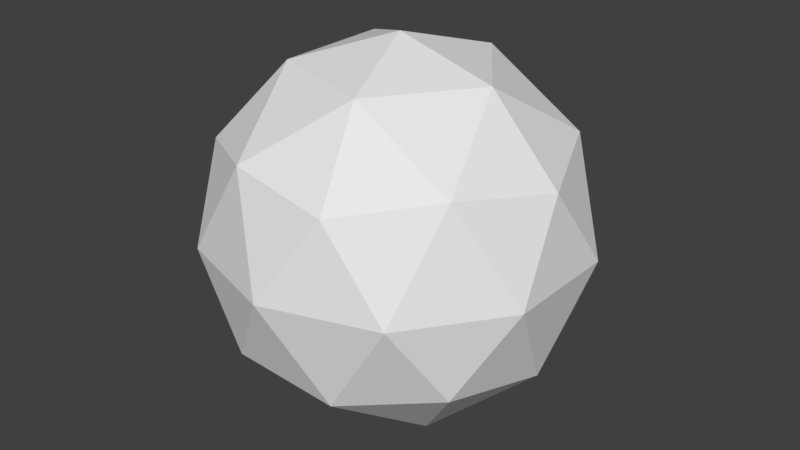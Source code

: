 # Source: CannonBall.blend  (saved by Blender 2.77.0; exported with 4.5.12 LTS)
import bpy
from mathutils import Matrix  # noqa: F401  (used for matrix-valued properties, if any)

bpy.ops.wm.read_factory_settings(use_empty=True)
scene = bpy.context.scene
scene.name = 'Scene'

# ---- collections
col_collection_1 = bpy.data.collections.new('Collection 1'); scene.collection.children.link(col_collection_1)

# ---- world
world_world = bpy.data.worlds.new('World'); scene.world = world_world
world_world.color = (0.05088, 0.05088, 0.05088)
world_world.use_sun_shadow = False
world_world.sun_shadow_jitter_overblur = 0.0
world_world.cycles.sampling_method = 'MANUAL'

# ---- meshes
me_icosphere = bpy.data.meshes.new('Icosphere')
me_icosphere.from_pydata([(0.0, 0.0, -1.0), (0.7236, -0.5257, -0.4472), (-0.2764, -0.8506, -0.4472), (-0.8944, 0.0, -0.4472), (-0.2764, 0.8506, -0.4472), (0.7236, 0.5257, -0.4472), (0.2764, -0.8506, 0.4472), (-0.7236, -0.5257, 0.4472), (-0.7236, 0.5257, 0.4472), (0.2764, 0.8506, 0.4472), (0.8944, 0.0, 0.4472), (0.0, 0.0, 1.0), (-0.1625, -0.5, -0.8507), (0.4253, -0.309, -0.8507), (0.2629, -0.809, -0.5257), (0.8506, 0.0, -0.5257), (0.4253, 0.309, -0.8507), (-0.5257, 0.0, -0.8507), (-0.6882, -0.5, -0.5257), (-0.1625, 0.5, -0.8507), (-0.6882, 0.5, -0.5257), (0.2629, 0.809, -0.5257), (0.9511, -0.309, 0.0), (0.9511, 0.309, 0.0), (0.0, -1.0, 0.0), (0.5878, -0.809, 0.0), (-0.9511, -0.309, 0.0), (-0.5878, -0.809, 0.0), (-0.5878, 0.809, 0.0), (-0.9511, 0.309, 0.0), (0.5878, 0.809, 0.0), (0.0, 1.0, 0.0), (0.6882, -0.5, 0.5257), (-0.2629, -0.809, 0.5257), (-0.8506, 0.0, 0.5257), (-0.2629, 0.809, 0.5257), (0.6882, 0.5, 0.5257), (0.1625, -0.5, 0.8507), (0.5257, 0.0, 0.8507), (-0.4253, -0.309, 0.8507), (-0.4253, 0.309, 0.8507), (0.1625, 0.5, 0.8507)], [], [(0, 13, 12), (1, 13, 15), (0, 12, 17), (0, 17, 19), (0, 19, 16), (1, 15, 22), (2, 14, 24), (3, 18, 26), (4, 20, 28), (5, 21, 30), (1, 22, 25), (2, 24, 27), (3, 26, 29), (4, 28, 31), (5, 30, 23), (6, 32, 37), (7, 33, 39), (8, 34, 40), (9, 35, 41), (10, 36, 38), (38, 41, 11), (38, 36, 41), (36, 9, 41), (41, 40, 11), (41, 35, 40), (35, 8, 40), (40, 39, 11), (40, 34, 39), (34, 7, 39), (39, 37, 11), (39, 33, 37), (33, 6, 37), (37, 38, 11), (37, 32, 38), (32, 10, 38), (23, 36, 10), (23, 30, 36), (30, 9, 36), (31, 35, 9), (31, 28, 35), (28, 8, 35), (29, 34, 8), (29, 26, 34), (26, 7, 34), (27, 33, 7), (27, 24, 33), (24, 6, 33), (25, 32, 6), (25, 22, 32), (22, 10, 32), (30, 31, 9), (30, 21, 31), (21, 4, 31), (28, 29, 8), (28, 20, 29), (20, 3, 29), (26, 27, 7), (26, 18, 27), (18, 2, 27), (24, 25, 6), (24, 14, 25), (14, 1, 25), (22, 23, 10), (22, 15, 23), (15, 5, 23), (16, 21, 5), (16, 19, 21), (19, 4, 21), (19, 20, 4), (19, 17, 20), (17, 3, 20), (17, 18, 3), (17, 12, 18), (12, 2, 18), (15, 16, 5), (15, 13, 16), (13, 0, 16), (12, 14, 2), (12, 13, 14), (13, 1, 14)])
me_icosphere.use_remesh_preserve_volume = False
me_icosphere.use_remesh_preserve_attributes = False
me_icosphere.use_mirror_vertex_groups = False
me_icosphere.update()
me_plane = bpy.data.meshes.new('Plane')
me_plane.from_pydata([(0.0, 0.0, 0.0)], [], [])
me_plane.use_remesh_preserve_volume = False
me_plane.use_remesh_preserve_attributes = False
me_plane.use_mirror_vertex_groups = False
me_plane.update()
me_cube = bpy.data.meshes.new('Cube')
me_cube.from_pydata([], [], [])
me_cube.use_remesh_preserve_volume = False
me_cube.use_remesh_preserve_attributes = False
me_cube.use_mirror_vertex_groups = False
me_cube.update()

# ---- objects
ob_icosphere = bpy.data.objects.new('Icosphere', me_icosphere)
ob_plane = bpy.data.objects.new('Plane', me_plane)
ob_cube = bpy.data.objects.new('Cube', me_cube)

# ---- transforms, parenting, visibility, modifiers, constraints
ob_icosphere.location = (0.0, 0.0, 0.0)
ob_icosphere.lineart.crease_threshold = 0.0
ob_plane.location = (0.0, 0.0, 0.0)
ob_plane.lineart.crease_threshold = 0.0
ob_cube.location = (0.0, 0.0, 0.0)
ob_cube.lineart.crease_threshold = 0.0

# ---- collection membership
col_collection_1.objects.link(ob_icosphere)
col_collection_1.objects.link(ob_plane)
col_collection_1.objects.link(ob_cube)

# ---- scene / render settings (as saved in the file)
scene.frame_start = 1; scene.frame_end = 250; scene.frame_set(2)
scene.render.engine = 'BLENDER_EEVEE_NEXT'
scene.render.resolution_percentage = 50
scene.render.dither_intensity = 0.0
scene.cycles.use_denoising = False
scene.cycles.samples = 128
scene.cycles.sampling_pattern = 'TABULATED_SOBOL'
scene.cycles.light_sampling_threshold = 0.0
scene.cycles.use_adaptive_sampling = False
scene.cycles.use_light_tree = False
scene.cycles.blur_glossy = 0.0
scene.cycles.sample_clamp_indirect = 0.0
scene.view_settings.view_transform = 'Standard'
bpy.context.view_layer.update()

# ---- added for rendering (the .blend has no active camera and no usable light): camera, sun
cam_auto = bpy.data.cameras.new('AutoCamera')
cam_auto.lens = 50.0
cam_auto.sensor_width = 36.0
cam_auto.clip_end = 1000.0
ob_auto_camera = bpy.data.objects.new('AutoCamera', cam_auto)
scene.collection.objects.link(ob_auto_camera)
ob_auto_camera.location = (3.15365, -3.78438, 2.52292)
ob_auto_camera.rotation_euler = (1.09748, -7.21219e-08, 0.694738)
scene.camera = ob_auto_camera
light_auto_sun = bpy.data.lights.new('AutoSun', 'SUN')
light_auto_sun.energy = 3.0
light_auto_sun.angle = 0.0523599
ob_auto_sun = bpy.data.objects.new('AutoSun', light_auto_sun)
scene.collection.objects.link(ob_auto_sun)
ob_auto_sun.rotation_euler = (0.872665, 0.174533, 0.523599)
bpy.context.view_layer.update()
